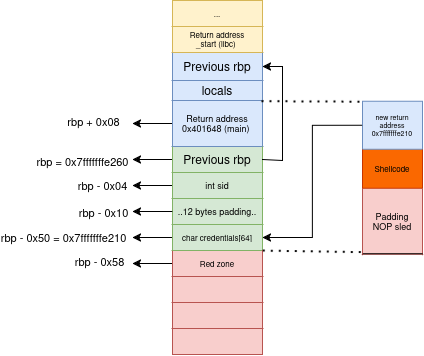

The diagram above was exported from draw.io. Its source (the exported page's mxGraphModel, read from the mxfile embedded in the PNG):
<mxGraphModel dx="654" dy="398" grid="1" gridSize="10" guides="1" tooltips="1" connect="1" arrows="1" fold="1" page="1" pageScale="1" pageWidth="850" pageHeight="1100" math="0" shadow="0">
  <root>
    <mxCell id="0" />
    <mxCell id="1" parent="0" />
    <mxCell id="-rhRTpVpfxzNXi8S2Yz3-53" connectable="0" parent="1" style="group" value="" vertex="1">
      <mxGeometry height="262" width="150" x="200" y="160" as="geometry" />
    </mxCell>
    <mxCell id="-rhRTpVpfxzNXi8S2Yz3-56" edge="1" parent="-rhRTpVpfxzNXi8S2Yz3-53" source="-rhRTpVpfxzNXi8S2Yz3-17" style="edgeStyle=orthogonalEdgeStyle;rounded=0;orthogonalLoop=1;jettySize=auto;html=1;defaultLabelBackgroundColor=page;labelPadding=0 4;">
      <mxGeometry relative="1" as="geometry">
        <mxPoint x="30" y="119" as="targetPoint" />
      </mxGeometry>
    </mxCell>
    <mxCell id="-rhRTpVpfxzNXi8S2Yz3-57" connectable="0" parent="-rhRTpVpfxzNXi8S2Yz3-56" style="edgeLabel;html=1;align=center;verticalAlign=middle;resizable=0;points=[];inheritText=1;defaultLabelBackgroundColor=page;labelPadding=0 4;" value="&lt;div&gt;rbp = 0x7fffffffe260&lt;/div&gt;" vertex="1">
      <mxGeometry relative="1" x="0.8154" y="1" as="geometry">
        <mxPoint x="-55" as="offset" />
      </mxGeometry>
    </mxCell>
    <mxCell id="-rhRTpVpfxzNXi8S2Yz3-58" edge="1" parent="-rhRTpVpfxzNXi8S2Yz3-53" source="-rhRTpVpfxzNXi8S2Yz3-19" style="edgeStyle=orthogonalEdgeStyle;rounded=0;orthogonalLoop=1;jettySize=auto;html=1;defaultLabelBackgroundColor=page;labelPadding=0 4;">
      <mxGeometry relative="1" as="geometry">
        <mxPoint x="30" y="145" as="targetPoint" />
      </mxGeometry>
    </mxCell>
    <mxCell id="-rhRTpVpfxzNXi8S2Yz3-59" connectable="0" parent="-rhRTpVpfxzNXi8S2Yz3-58" style="edgeLabel;html=1;align=center;verticalAlign=middle;resizable=0;points=[];inheritText=1;defaultLabelBackgroundColor=page;labelPadding=0 4;" value="rbp - 0x04" vertex="1">
      <mxGeometry relative="1" x="0.7914" y="-1" as="geometry">
        <mxPoint x="-35" as="offset" />
      </mxGeometry>
    </mxCell>
    <mxCell id="-rhRTpVpfxzNXi8S2Yz3-60" edge="1" parent="-rhRTpVpfxzNXi8S2Yz3-53" source="-rhRTpVpfxzNXi8S2Yz3-21" style="edgeStyle=orthogonalEdgeStyle;rounded=0;orthogonalLoop=1;jettySize=auto;html=1;defaultLabelBackgroundColor=page;labelPadding=0 4;">
      <mxGeometry relative="1" x="0.7619" as="geometry">
        <mxPoint x="30" y="197" as="targetPoint" />
      </mxGeometry>
    </mxCell>
    <mxCell id="-rhRTpVpfxzNXi8S2Yz3-61" connectable="0" parent="-rhRTpVpfxzNXi8S2Yz3-60" style="edgeLabel;html=1;align=center;verticalAlign=middle;resizable=0;points=[];inheritText=1;defaultLabelBackgroundColor=page;labelPadding=0 4;" value="rbp - 0x50 =&amp;nbsp;0x7fffffffe210" vertex="1">
      <mxGeometry relative="1" x="0.7544" y="-1" as="geometry">
        <mxPoint x="-75" as="offset" />
      </mxGeometry>
    </mxCell>
    <mxCell id="-rhRTpVpfxzNXi8S2Yz3-66" edge="1" parent="-rhRTpVpfxzNXi8S2Yz3-53" source="-rhRTpVpfxzNXi8S2Yz3-64" style="edgeStyle=orthogonalEdgeStyle;rounded=0;orthogonalLoop=1;jettySize=auto;html=1;defaultLabelBackgroundColor=page;labelPadding=0 4;">
      <mxGeometry relative="1" x="0.7619" as="geometry">
        <mxPoint x="30" y="223" as="targetPoint" />
      </mxGeometry>
    </mxCell>
    <mxCell id="-rhRTpVpfxzNXi8S2Yz3-67" connectable="0" parent="-rhRTpVpfxzNXi8S2Yz3-66" style="edgeLabel;html=1;align=center;verticalAlign=middle;resizable=0;points=[];inheritText=1;defaultLabelBackgroundColor=page;labelPadding=0 4;" value="rbp - 0x58" vertex="1">
      <mxGeometry relative="1" x="0.696" as="geometry">
        <mxPoint x="-40" y="-3" as="offset" />
      </mxGeometry>
    </mxCell>
    <mxCell id="pSMgPLVl72UkPBOY7V1W-4" edge="1" parent="-rhRTpVpfxzNXi8S2Yz3-53" source="-rhRTpVpfxzNXi8S2Yz3-15" style="edgeStyle=orthogonalEdgeStyle;rounded=0;orthogonalLoop=1;jettySize=auto;html=1;defaultLabelBackgroundColor=page;labelPadding=0 4;">
      <mxGeometry relative="1" as="geometry">
        <mxPoint x="30" y="83" as="targetPoint" />
      </mxGeometry>
    </mxCell>
    <mxCell id="pSMgPLVl72UkPBOY7V1W-5" connectable="0" parent="pSMgPLVl72UkPBOY7V1W-4" style="edgeLabel;html=1;align=center;verticalAlign=middle;resizable=0;points=[];inheritText=1;defaultLabelBackgroundColor=page;labelPadding=0 4;" value="rbp + 0x08" vertex="1">
      <mxGeometry relative="1" x="0.6762" y="-3" as="geometry">
        <mxPoint x="-47" as="offset" />
      </mxGeometry>
    </mxCell>
    <mxCell id="-rhRTpVpfxzNXi8S2Yz3-1" parent="1" style="shape=table;tableRender=collapsed;startSize=0;container=1;collapsible=0;childLayout=tableLayout;fontSize=12;" value="" vertex="1">
      <mxGeometry height="354" width="90" x="270" y="120" as="geometry" />
    </mxCell>
    <mxCell id="pSMgPLVl72UkPBOY7V1W-6" parent="-rhRTpVpfxzNXi8S2Yz3-1" style="shape=tableRow;horizontal=0;startSize=0;swimlaneHead=0;swimlaneBody=0;strokeColor=inherit;collapsible=0;dropTarget=0;fillColor=none;points=[[0,0.5],[1,0.5]];portConstraint=eastwest;fontSize=12;" vertex="1">
      <mxGeometry height="26" width="90" as="geometry" />
    </mxCell>
    <mxCell id="pSMgPLVl72UkPBOY7V1W-7" parent="pSMgPLVl72UkPBOY7V1W-6" style="shape=partialRectangle;html=1;whiteSpace=wrap;connectable=0;strokeColor=#d6b656;overflow=hidden;fillColor=#fff2cc;pointerEvents=1;fontSize=8;" value="..." vertex="1">
      <mxGeometry height="26" width="90" as="geometry">
        <mxRectangle height="26" width="90" as="alternateBounds" />
      </mxGeometry>
    </mxCell>
    <mxCell id="-rhRTpVpfxzNXi8S2Yz3-2" parent="-rhRTpVpfxzNXi8S2Yz3-1" style="shape=tableRow;horizontal=0;startSize=0;swimlaneHead=0;swimlaneBody=0;strokeColor=inherit;collapsible=0;dropTarget=0;fillColor=none;points=[[0,0.5],[1,0.5]];portConstraint=eastwest;fontSize=12;" value="" vertex="1">
      <mxGeometry height="26" width="90" y="26" as="geometry" />
    </mxCell>
    <mxCell id="-rhRTpVpfxzNXi8S2Yz3-3" parent="-rhRTpVpfxzNXi8S2Yz3-2" style="shape=partialRectangle;html=1;whiteSpace=wrap;connectable=0;strokeColor=#d6b656;overflow=hidden;fillColor=#fff2cc;pointerEvents=1;fontSize=8;" value="&lt;div&gt;Return address&lt;/div&gt;&lt;div&gt;_start (libc)&amp;nbsp;&lt;/div&gt;" vertex="1">
      <mxGeometry height="26" width="90" as="geometry">
        <mxRectangle height="26" width="90" as="alternateBounds" />
      </mxGeometry>
    </mxCell>
    <mxCell id="-rhRTpVpfxzNXi8S2Yz3-6" parent="-rhRTpVpfxzNXi8S2Yz3-1" style="shape=tableRow;horizontal=0;startSize=0;swimlaneHead=0;swimlaneBody=0;strokeColor=inherit;collapsible=0;dropTarget=0;fillColor=none;points=[[0,0.5],[1,0.5]];portConstraint=eastwest;fontSize=12;" value="" vertex="1">
      <mxGeometry height="28" width="90" y="52" as="geometry" />
    </mxCell>
    <mxCell id="-rhRTpVpfxzNXi8S2Yz3-7" parent="-rhRTpVpfxzNXi8S2Yz3-6" style="shape=partialRectangle;html=1;whiteSpace=wrap;connectable=0;strokeColor=#6c8ebf;overflow=hidden;fillColor=#dae8fc;pointerEvents=1;fontSize=12;" value="Previous rbp" vertex="1">
      <mxGeometry height="28" width="90" as="geometry">
        <mxRectangle height="28" width="90" as="alternateBounds" />
      </mxGeometry>
    </mxCell>
    <mxCell id="-rhRTpVpfxzNXi8S2Yz3-10" parent="-rhRTpVpfxzNXi8S2Yz3-1" style="shape=tableRow;horizontal=0;startSize=0;swimlaneHead=0;swimlaneBody=0;strokeColor=inherit;collapsible=0;dropTarget=0;fillColor=none;points=[[0,0.5],[1,0.5]];portConstraint=eastwest;fontSize=12;" value="" vertex="1">
      <mxGeometry height="20" width="90" y="80" as="geometry" />
    </mxCell>
    <mxCell id="-rhRTpVpfxzNXi8S2Yz3-11" parent="-rhRTpVpfxzNXi8S2Yz3-10" style="shape=partialRectangle;html=1;whiteSpace=wrap;connectable=0;strokeColor=#6c8ebf;overflow=hidden;fillColor=#dae8fc;pointerEvents=1;fontSize=12;" value="locals" vertex="1">
      <mxGeometry height="20" width="90" as="geometry">
        <mxRectangle height="20" width="90" as="alternateBounds" />
      </mxGeometry>
    </mxCell>
    <mxCell id="-rhRTpVpfxzNXi8S2Yz3-15" parent="-rhRTpVpfxzNXi8S2Yz3-1" style="shape=tableRow;horizontal=0;startSize=0;swimlaneHead=0;swimlaneBody=0;strokeColor=inherit;collapsible=0;dropTarget=0;fillColor=none;points=[[0,0.5],[1,0.5]];portConstraint=eastwest;fontSize=12;" vertex="1">
      <mxGeometry height="46" width="90" y="100" as="geometry" />
    </mxCell>
    <mxCell id="-rhRTpVpfxzNXi8S2Yz3-16" parent="-rhRTpVpfxzNXi8S2Yz3-15" style="shape=partialRectangle;html=1;whiteSpace=wrap;connectable=0;strokeColor=#6c8ebf;overflow=hidden;fillColor=#dae8fc;pointerEvents=1;fontSize=9;" value="&lt;div&gt;Return address&lt;/div&gt;&lt;div&gt;0x401648 (main)&amp;nbsp;&lt;/div&gt;" vertex="1">
      <mxGeometry height="46" width="90" as="geometry">
        <mxRectangle height="46" width="90" as="alternateBounds" />
      </mxGeometry>
    </mxCell>
    <mxCell id="-rhRTpVpfxzNXi8S2Yz3-17" parent="-rhRTpVpfxzNXi8S2Yz3-1" style="shape=tableRow;horizontal=0;startSize=0;swimlaneHead=0;swimlaneBody=0;strokeColor=inherit;collapsible=0;dropTarget=0;fillColor=none;points=[[0,0.5],[1,0.5]];portConstraint=eastwest;fontSize=12;" vertex="1">
      <mxGeometry height="26" width="90" y="146" as="geometry" />
    </mxCell>
    <mxCell id="-rhRTpVpfxzNXi8S2Yz3-18" parent="-rhRTpVpfxzNXi8S2Yz3-17" style="shape=partialRectangle;html=1;whiteSpace=wrap;connectable=0;strokeColor=#82b366;overflow=hidden;fillColor=#d5e8d4;pointerEvents=1;fontSize=12;" value="&lt;font&gt;Previous rbp&lt;/font&gt;" vertex="1">
      <mxGeometry height="26" width="90" as="geometry">
        <mxRectangle height="26" width="90" as="alternateBounds" />
      </mxGeometry>
    </mxCell>
    <mxCell id="-rhRTpVpfxzNXi8S2Yz3-19" parent="-rhRTpVpfxzNXi8S2Yz3-1" style="shape=tableRow;horizontal=0;startSize=0;swimlaneHead=0;swimlaneBody=0;strokeColor=inherit;collapsible=0;dropTarget=0;fillColor=none;points=[[0,0.5],[1,0.5]];portConstraint=eastwest;fontSize=12;" vertex="1">
      <mxGeometry height="26" width="90" y="172" as="geometry" />
    </mxCell>
    <mxCell id="-rhRTpVpfxzNXi8S2Yz3-20" parent="-rhRTpVpfxzNXi8S2Yz3-19" style="shape=partialRectangle;html=1;whiteSpace=wrap;connectable=0;strokeColor=#82b366;overflow=hidden;fillColor=#d5e8d4;pointerEvents=1;fontSize=9;" value="int sid" vertex="1">
      <mxGeometry height="26" width="90" as="geometry">
        <mxRectangle height="26" width="90" as="alternateBounds" />
      </mxGeometry>
    </mxCell>
    <mxCell id="pSMgPLVl72UkPBOY7V1W-8" parent="-rhRTpVpfxzNXi8S2Yz3-1" style="shape=tableRow;horizontal=0;startSize=0;swimlaneHead=0;swimlaneBody=0;strokeColor=inherit;collapsible=0;dropTarget=0;fillColor=none;points=[[0,0.5],[1,0.5]];portConstraint=eastwest;fontSize=12;" vertex="1">
      <mxGeometry height="26" width="90" y="198" as="geometry" />
    </mxCell>
    <mxCell id="pSMgPLVl72UkPBOY7V1W-9" parent="pSMgPLVl72UkPBOY7V1W-8" style="shape=partialRectangle;html=1;whiteSpace=wrap;connectable=0;strokeColor=#82b366;overflow=hidden;fillColor=#d5e8d4;pointerEvents=1;fontSize=9;" value="..12 bytes padding.." vertex="1">
      <mxGeometry height="26" width="90" as="geometry">
        <mxRectangle height="26" width="90" as="alternateBounds" />
      </mxGeometry>
    </mxCell>
    <mxCell id="-rhRTpVpfxzNXi8S2Yz3-21" parent="-rhRTpVpfxzNXi8S2Yz3-1" style="shape=tableRow;horizontal=0;startSize=0;swimlaneHead=0;swimlaneBody=0;strokeColor=inherit;collapsible=0;dropTarget=0;fillColor=none;points=[[0,0.5],[1,0.5]];portConstraint=eastwest;fontSize=12;" vertex="1">
      <mxGeometry height="26" width="90" y="224" as="geometry" />
    </mxCell>
    <mxCell id="-rhRTpVpfxzNXi8S2Yz3-22" parent="-rhRTpVpfxzNXi8S2Yz3-21" style="shape=partialRectangle;html=1;whiteSpace=wrap;connectable=0;strokeColor=#82b366;overflow=hidden;fillColor=#d5e8d4;pointerEvents=1;fontSize=8;" value="&lt;div&gt;char credentials[64]&lt;/div&gt;" vertex="1">
      <mxGeometry height="26" width="90" as="geometry">
        <mxRectangle height="26" width="90" as="alternateBounds" />
      </mxGeometry>
    </mxCell>
    <mxCell id="-rhRTpVpfxzNXi8S2Yz3-64" parent="-rhRTpVpfxzNXi8S2Yz3-1" style="shape=tableRow;horizontal=0;startSize=0;swimlaneHead=0;swimlaneBody=0;strokeColor=inherit;collapsible=0;dropTarget=0;fillColor=none;points=[[0,0.5],[1,0.5]];portConstraint=eastwest;fontSize=12;" vertex="1">
      <mxGeometry height="26" width="90" y="250" as="geometry" />
    </mxCell>
    <mxCell id="-rhRTpVpfxzNXi8S2Yz3-65" parent="-rhRTpVpfxzNXi8S2Yz3-64" style="shape=partialRectangle;html=1;whiteSpace=wrap;connectable=0;strokeColor=#b85450;overflow=hidden;fillColor=#f8cecc;pointerEvents=1;fontSize=8;" value="Red zone" vertex="1">
      <mxGeometry height="26" width="90" as="geometry">
        <mxRectangle height="26" width="90" as="alternateBounds" />
      </mxGeometry>
    </mxCell>
    <mxCell id="-rhRTpVpfxzNXi8S2Yz3-23" parent="-rhRTpVpfxzNXi8S2Yz3-1" style="shape=tableRow;horizontal=0;startSize=0;swimlaneHead=0;swimlaneBody=0;strokeColor=inherit;collapsible=0;dropTarget=0;fillColor=none;points=[[0,0.5],[1,0.5]];portConstraint=eastwest;fontSize=12;" vertex="1">
      <mxGeometry height="26" width="90" y="276" as="geometry" />
    </mxCell>
    <mxCell id="-rhRTpVpfxzNXi8S2Yz3-24" parent="-rhRTpVpfxzNXi8S2Yz3-23" style="shape=partialRectangle;html=1;whiteSpace=wrap;connectable=0;strokeColor=#b85450;overflow=hidden;fillColor=#f8cecc;pointerEvents=1;fontSize=12;" vertex="1">
      <mxGeometry height="26" width="90" as="geometry">
        <mxRectangle height="26" width="90" as="alternateBounds" />
      </mxGeometry>
    </mxCell>
    <mxCell id="-rhRTpVpfxzNXi8S2Yz3-25" parent="-rhRTpVpfxzNXi8S2Yz3-1" style="shape=tableRow;horizontal=0;startSize=0;swimlaneHead=0;swimlaneBody=0;strokeColor=inherit;collapsible=0;dropTarget=0;fillColor=none;points=[[0,0.5],[1,0.5]];portConstraint=eastwest;fontSize=12;" vertex="1">
      <mxGeometry height="26" width="90" y="302" as="geometry" />
    </mxCell>
    <mxCell id="-rhRTpVpfxzNXi8S2Yz3-26" parent="-rhRTpVpfxzNXi8S2Yz3-25" style="shape=partialRectangle;html=1;whiteSpace=wrap;connectable=0;strokeColor=#b85450;overflow=hidden;fillColor=#f8cecc;pointerEvents=1;fontSize=12;" vertex="1">
      <mxGeometry height="26" width="90" as="geometry">
        <mxRectangle height="26" width="90" as="alternateBounds" />
      </mxGeometry>
    </mxCell>
    <mxCell id="-rhRTpVpfxzNXi8S2Yz3-27" parent="-rhRTpVpfxzNXi8S2Yz3-1" style="shape=tableRow;horizontal=0;startSize=0;swimlaneHead=0;swimlaneBody=0;strokeColor=inherit;collapsible=0;dropTarget=0;fillColor=none;points=[[0,0.5],[1,0.5]];portConstraint=eastwest;fontSize=12;" vertex="1">
      <mxGeometry height="26" width="90" y="328" as="geometry" />
    </mxCell>
    <mxCell id="-rhRTpVpfxzNXi8S2Yz3-28" parent="-rhRTpVpfxzNXi8S2Yz3-27" style="shape=partialRectangle;html=1;whiteSpace=wrap;connectable=0;strokeColor=#b85450;overflow=hidden;fillColor=#f8cecc;pointerEvents=1;fontSize=12;" vertex="1">
      <mxGeometry height="26" width="90" as="geometry">
        <mxRectangle height="26" width="90" as="alternateBounds" />
      </mxGeometry>
    </mxCell>
    <mxCell id="pSMgPLVl72UkPBOY7V1W-1" edge="1" parent="-rhRTpVpfxzNXi8S2Yz3-1" source="-rhRTpVpfxzNXi8S2Yz3-17" style="edgeStyle=orthogonalEdgeStyle;rounded=0;orthogonalLoop=1;jettySize=auto;html=1;entryX=1;entryY=0.5;entryDx=0;entryDy=0;defaultLabelBackgroundColor=page;labelPadding=0 4;exitX=1;exitY=0.5;exitDx=0;exitDy=0;" target="-rhRTpVpfxzNXi8S2Yz3-6">
      <mxGeometry relative="1" x="-0.0613" as="geometry">
        <Array as="points">
          <mxPoint x="90" y="160" />
          <mxPoint x="110" y="160" />
          <mxPoint x="110" y="66" />
        </Array>
      </mxGeometry>
    </mxCell>
    <mxCell id="pSMgPLVl72UkPBOY7V1W-10" edge="1" parent="1" source="pSMgPLVl72UkPBOY7V1W-8" style="edgeStyle=orthogonalEdgeStyle;rounded=0;orthogonalLoop=1;jettySize=auto;html=1;defaultLabelBackgroundColor=page;labelPadding=0 4;">
      <mxGeometry relative="1" as="geometry">
        <mxPoint x="230" y="331" as="targetPoint" />
      </mxGeometry>
    </mxCell>
    <mxCell id="pSMgPLVl72UkPBOY7V1W-11" connectable="0" parent="pSMgPLVl72UkPBOY7V1W-10" style="edgeLabel;html=1;align=center;verticalAlign=middle;resizable=0;points=[];inheritText=1;defaultLabelBackgroundColor=page;labelPadding=0 4;" value="rbp - 0x10" vertex="1">
      <mxGeometry relative="1" x="0.6958" as="geometry">
        <mxPoint x="-36" as="offset" />
      </mxGeometry>
    </mxCell>
    <mxCell id="PhhXCKPPP3bwCjv3PAEw-1" edge="1" parent="1" source="-rhRTpVpfxzNXi8S2Yz3-21" style="endArrow=none;dashed=1;html=1;dashPattern=1 3;strokeWidth=2;rounded=0;defaultLabelBackgroundColor=page;labelPadding=0 4;exitX=1.009;exitY=1.021;exitDx=0;exitDy=0;exitPerimeter=0;entryX=0.007;entryY=0.976;entryDx=0;entryDy=0;entryPerimeter=0;" target="PhhXCKPPP3bwCjv3PAEw-17" value="">
      <mxGeometry height="50" relative="1" width="50" as="geometry">
        <mxPoint x="350" y="360" as="sourcePoint" />
        <mxPoint x="530" y="370" as="targetPoint" />
      </mxGeometry>
    </mxCell>
    <mxCell id="PhhXCKPPP3bwCjv3PAEw-2" edge="1" parent="1" source="-rhRTpVpfxzNXi8S2Yz3-10" style="endArrow=none;dashed=1;html=1;dashPattern=1 3;strokeWidth=2;rounded=0;defaultLabelBackgroundColor=page;labelPadding=0 4;exitX=0.994;exitY=1.06;exitDx=0;exitDy=0;exitPerimeter=0;entryX=-0.009;entryY=0.019;entryDx=0;entryDy=0;entryPerimeter=0;" target="PhhXCKPPP3bwCjv3PAEw-5" value="">
      <mxGeometry height="50" relative="1" width="50" as="geometry">
        <Array as="points" />
        <mxPoint x="350" y="360" as="sourcePoint" />
        <mxPoint x="530" y="230" as="targetPoint" />
      </mxGeometry>
    </mxCell>
    <mxCell id="PhhXCKPPP3bwCjv3PAEw-4" parent="1" style="shape=table;tableRender=collapsed;startSize=0;container=1;collapsible=0;childLayout=tableLayout;fontSize=16;" value="" vertex="1">
      <mxGeometry height="152.5" width="60" x="460" y="220.75" as="geometry" />
    </mxCell>
    <mxCell id="PhhXCKPPP3bwCjv3PAEw-5" parent="PhhXCKPPP3bwCjv3PAEw-4" style="shape=tableRow;horizontal=0;startSize=0;swimlaneHead=0;swimlaneBody=0;strokeColor=inherit;collapsible=0;dropTarget=0;fillColor=none;points=[[0,0.5],[1,0.5]];portConstraint=eastwest;fontSize=16;" value="" vertex="1">
      <mxGeometry height="48" width="60" as="geometry" />
    </mxCell>
    <mxCell id="PhhXCKPPP3bwCjv3PAEw-6" parent="PhhXCKPPP3bwCjv3PAEw-5" style="shape=partialRectangle;html=1;whiteSpace=wrap;connectable=0;strokeColor=#6c8ebf;overflow=hidden;fillColor=#dae8fc;pointerEvents=1;fontSize=7;" value="&lt;div&gt;new return address&lt;/div&gt;0x7fffffffe210" vertex="1">
      <mxGeometry height="48" width="60" as="geometry">
        <mxRectangle height="48" width="60" as="alternateBounds" />
      </mxGeometry>
    </mxCell>
    <mxCell id="PhhXCKPPP3bwCjv3PAEw-9" parent="PhhXCKPPP3bwCjv3PAEw-4" style="shape=tableRow;horizontal=0;startSize=0;swimlaneHead=0;swimlaneBody=0;strokeColor=inherit;collapsible=0;dropTarget=0;fillColor=none;points=[[0,0.5],[1,0.5]];portConstraint=eastwest;fontSize=16;" value="" vertex="1">
      <mxGeometry height="39" width="60" y="48" as="geometry" />
    </mxCell>
    <mxCell id="PhhXCKPPP3bwCjv3PAEw-10" parent="PhhXCKPPP3bwCjv3PAEw-9" style="shape=partialRectangle;html=1;whiteSpace=wrap;connectable=0;strokeColor=#C73500;overflow=hidden;fillColor=#fa6800;pointerEvents=1;fontSize=8;fontColor=#000000;" value="Shellcode" vertex="1">
      <mxGeometry height="39" width="60" as="geometry">
        <mxRectangle height="39" width="60" as="alternateBounds" />
      </mxGeometry>
    </mxCell>
    <mxCell id="PhhXCKPPP3bwCjv3PAEw-17" parent="PhhXCKPPP3bwCjv3PAEw-4" style="shape=tableRow;horizontal=0;startSize=0;swimlaneHead=0;swimlaneBody=0;strokeColor=inherit;collapsible=0;dropTarget=0;fillColor=none;points=[[0,0.5],[1,0.5]];portConstraint=eastwest;fontSize=16;" vertex="1">
      <mxGeometry height="66" width="60" y="87" as="geometry" />
    </mxCell>
    <mxCell id="PhhXCKPPP3bwCjv3PAEw-18" parent="PhhXCKPPP3bwCjv3PAEw-17" style="shape=partialRectangle;html=1;whiteSpace=wrap;connectable=0;strokeColor=#b85450;overflow=hidden;fillColor=#f8cecc;pointerEvents=1;fontSize=9;" value="&lt;div&gt;Padding&lt;/div&gt;&lt;div&gt;NOP sled&lt;/div&gt;" vertex="1">
      <mxGeometry height="66" width="60" as="geometry">
        <mxRectangle height="66" width="60" as="alternateBounds" />
      </mxGeometry>
    </mxCell>
    <mxCell id="PhhXCKPPP3bwCjv3PAEw-19" edge="1" parent="1" source="PhhXCKPPP3bwCjv3PAEw-5" style="edgeStyle=orthogonalEdgeStyle;rounded=0;orthogonalLoop=1;jettySize=auto;html=1;exitX=0;exitY=0.5;exitDx=0;exitDy=0;entryX=1;entryY=0.5;entryDx=0;entryDy=0;defaultLabelBackgroundColor=page;labelPadding=0 4;" target="-rhRTpVpfxzNXi8S2Yz3-21">
      <mxGeometry relative="1" as="geometry" />
    </mxCell>
  </root>
</mxGraphModel>